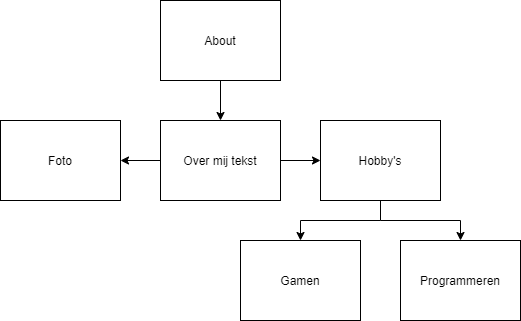

The diagram above was exported from draw.io. Its source (the exported page's mxGraphModel, read from the mxfile embedded in the PNG):
<mxGraphModel dx="796" dy="575" grid="1" gridSize="10" guides="1" tooltips="1" connect="1" arrows="1" fold="1" page="1" pageScale="1" pageWidth="850" pageHeight="1100" math="0" shadow="0">
  <root>
    <mxCell id="0" />
    <mxCell id="1" parent="0" />
    <mxCell id="11" value="" style="edgeStyle=orthogonalEdgeStyle;rounded=0;orthogonalLoop=1;jettySize=auto;html=1;" edge="1" parent="1" source="2" target="4">
      <mxGeometry relative="1" as="geometry" />
    </mxCell>
    <mxCell id="2" value="About" style="rounded=0;whiteSpace=wrap;html=1;" parent="1" vertex="1">
      <mxGeometry x="280" y="40" width="120" height="80" as="geometry" />
    </mxCell>
    <mxCell id="3" value="Foto" style="rounded=0;whiteSpace=wrap;html=1;" parent="1" vertex="1">
      <mxGeometry x="120" y="160" width="120" height="80" as="geometry" />
    </mxCell>
    <mxCell id="12" value="" style="edgeStyle=orthogonalEdgeStyle;rounded=0;orthogonalLoop=1;jettySize=auto;html=1;" edge="1" parent="1" source="4" target="3">
      <mxGeometry relative="1" as="geometry" />
    </mxCell>
    <mxCell id="13" value="" style="edgeStyle=orthogonalEdgeStyle;rounded=0;orthogonalLoop=1;jettySize=auto;html=1;" edge="1" parent="1" source="4" target="10">
      <mxGeometry relative="1" as="geometry" />
    </mxCell>
    <mxCell id="4" value="Over mij tekst" style="rounded=0;whiteSpace=wrap;html=1;" parent="1" vertex="1">
      <mxGeometry x="280" y="160" width="120" height="80" as="geometry" />
    </mxCell>
    <mxCell id="15" value="" style="edgeStyle=orthogonalEdgeStyle;rounded=0;orthogonalLoop=1;jettySize=auto;html=1;" edge="1" parent="1" source="10" target="14">
      <mxGeometry relative="1" as="geometry" />
    </mxCell>
    <mxCell id="10" value="Hobby's" style="whiteSpace=wrap;html=1;" vertex="1" parent="1">
      <mxGeometry x="440" y="160" width="120" height="80" as="geometry" />
    </mxCell>
    <mxCell id="17" value="" style="edgeStyle=orthogonalEdgeStyle;rounded=0;orthogonalLoop=1;jettySize=auto;html=1;" edge="1" parent="1" target="16">
      <mxGeometry relative="1" as="geometry">
        <mxPoint x="500" y="260" as="sourcePoint" />
        <Array as="points">
          <mxPoint x="580" y="260" />
        </Array>
      </mxGeometry>
    </mxCell>
    <mxCell id="14" value="Gamen" style="whiteSpace=wrap;html=1;" vertex="1" parent="1">
      <mxGeometry x="360" y="280" width="120" height="80" as="geometry" />
    </mxCell>
    <mxCell id="16" value="Programmeren" style="whiteSpace=wrap;html=1;" vertex="1" parent="1">
      <mxGeometry x="520" y="280" width="120" height="80" as="geometry" />
    </mxCell>
  </root>
</mxGraphModel>